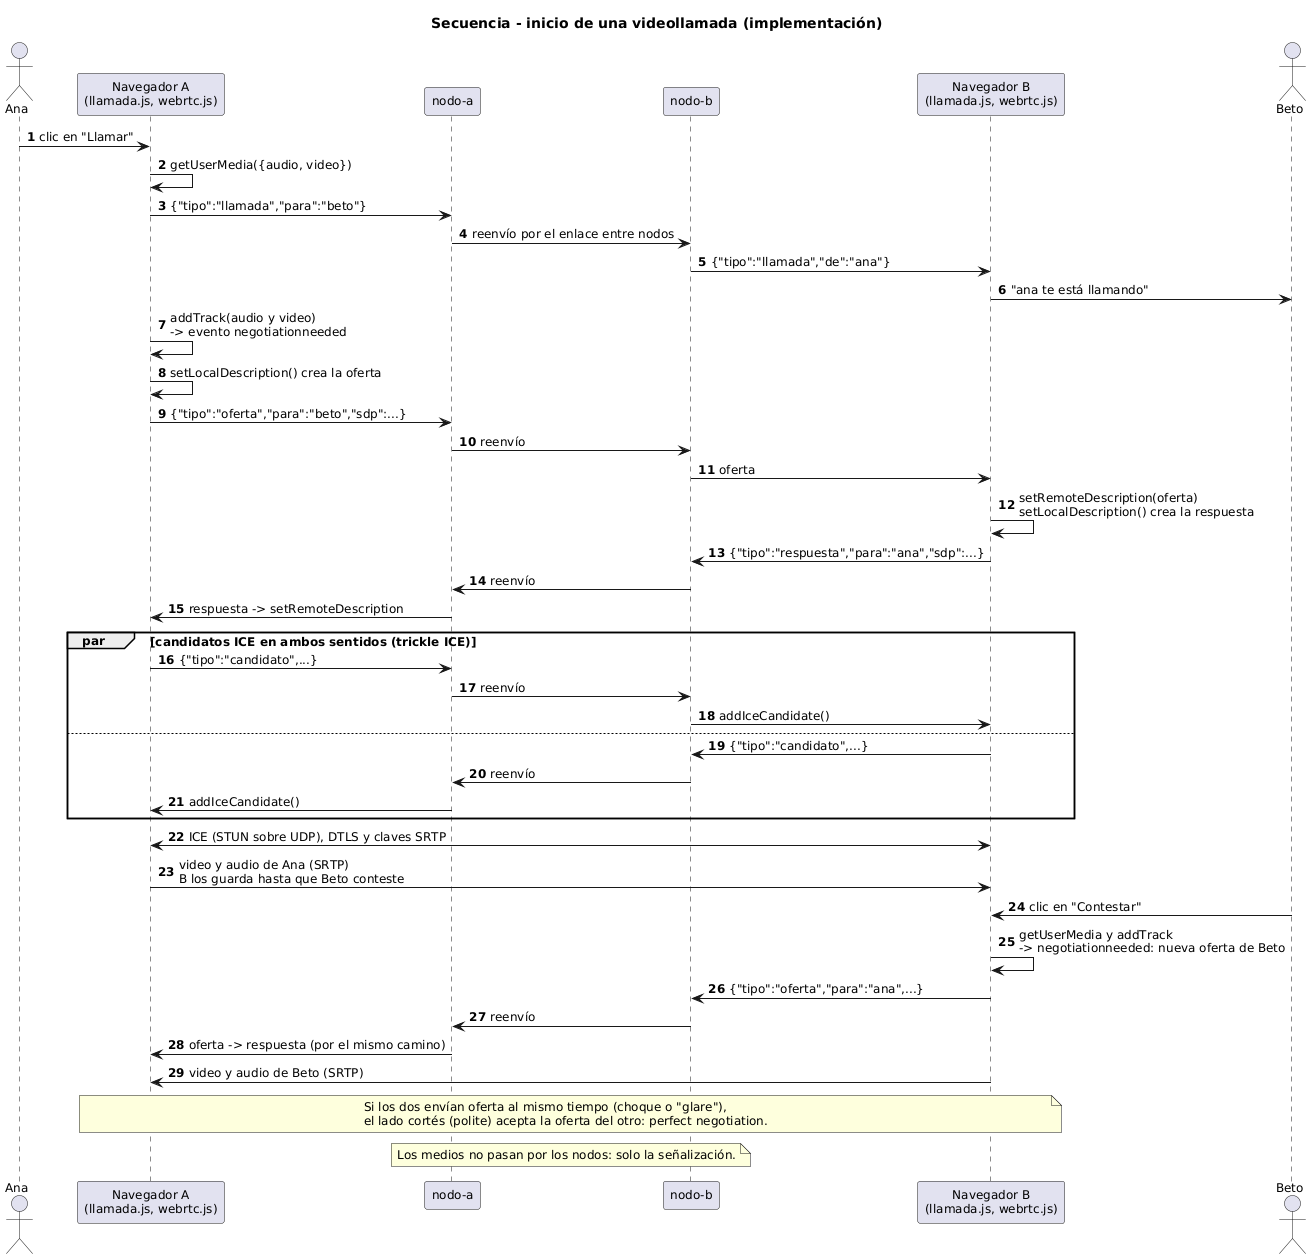

The diagram above was rendered by PlantUML. Its source (embedded in the PNG):
@startuml secuencia_llamada
' Inicio de una videollamada tal como quedó implementado (llamada.js y webrtc.js).
' Cambio frente a la arquitectura inicial: la oferta de Ana sale antes de que Beto conteste,
' y Beto agrega sus pistas al contestar, lo que provoca una segunda negociación.
title Secuencia - inicio de una videollamada (implementación)
skinparam shadowing false
skinparam defaultFontSize 12
autonumber

actor Ana
participant "Navegador A\n(llamada.js, webrtc.js)" as A
participant "nodo-a" as NA
participant "nodo-b" as NB
participant "Navegador B\n(llamada.js, webrtc.js)" as B
actor Beto

Ana -> A : clic en "Llamar"
A -> A : getUserMedia({audio, video})
A -> NA : {"tipo":"llamada","para":"beto"}
NA -> NB : reenvío por el enlace entre nodos
NB -> B : {"tipo":"llamada","de":"ana"}
B -> Beto : "ana te está llamando"

A -> A : addTrack(audio y video)\n-> evento negotiationneeded
A -> A : setLocalDescription() crea la oferta
A -> NA : {"tipo":"oferta","para":"beto","sdp":...}
NA -> NB : reenvío
NB -> B : oferta
B -> B : setRemoteDescription(oferta)\nsetLocalDescription() crea la respuesta
B -> NB : {"tipo":"respuesta","para":"ana","sdp":...}
NB -> NA : reenvío
NA -> A : respuesta -> setRemoteDescription

par candidatos ICE en ambos sentidos (trickle ICE)
  A -> NA : {"tipo":"candidato",...}
  NA -> NB : reenvío
  NB -> B : addIceCandidate()
else
  B -> NB : {"tipo":"candidato",...}
  NB -> NA : reenvío
  NA -> A : addIceCandidate()
end

A <-> B : ICE (STUN sobre UDP), DTLS y claves SRTP
A -> B : video y audio de Ana (SRTP)\nB los guarda hasta que Beto conteste

Beto -> B : clic en "Contestar"
B -> B : getUserMedia y addTrack\n-> negotiationneeded: nueva oferta de Beto
B -> NB : {"tipo":"oferta","para":"ana",...}
NB -> NA : reenvío
NA -> A : oferta -> respuesta (por el mismo camino)
B -> A : video y audio de Beto (SRTP)
note over A, B
  Si los dos envían oferta al mismo tiempo (choque o "glare"),
  el lado cortés (polite) acepta la oferta del otro: perfect negotiation.
end note
note over NA, NB : Los medios no pasan por los nodos: solo la señalización.
@enduml